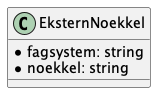

The diagram above was rendered by PlantUML. Its source (embedded in the PNG):
@startuml

class EksternNoekkel {
    *fagsystem: string
    *noekkel: string
}

@enduml